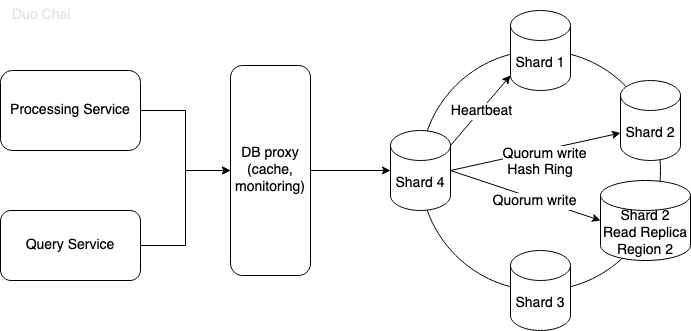

The diagram above was exported from draw.io. Its source (the exported page's mxGraphModel, read from the mxfile embedded in the PNG):
<mxGraphModel dx="1951" dy="795" grid="1" gridSize="10" guides="1" tooltips="1" connect="1" arrows="1" fold="1" page="1" pageScale="1" pageWidth="850" pageHeight="1100" math="0" shadow="0">
  <root>
    <mxCell id="0" />
    <mxCell id="1" parent="0" />
    <mxCell id="PuM4tIWGYPKA0x51wzLs-7" value="Hash Ring" style="ellipse;whiteSpace=wrap;html=1;aspect=fixed;" parent="1" vertex="1">
      <mxGeometry x="260" y="340" width="240" height="240" as="geometry" />
    </mxCell>
    <mxCell id="PuM4tIWGYPKA0x51wzLs-1" value="Shard 1" style="shape=cylinder3;whiteSpace=wrap;html=1;boundedLbl=1;backgroundOutline=1;size=15;" parent="1" vertex="1">
      <mxGeometry x="350" y="300" width="60" height="80" as="geometry" />
    </mxCell>
    <mxCell id="PuM4tIWGYPKA0x51wzLs-2" value="Shard 2" style="shape=cylinder3;whiteSpace=wrap;html=1;boundedLbl=1;backgroundOutline=1;size=15;" parent="1" vertex="1">
      <mxGeometry x="460" y="370" width="60" height="80" as="geometry" />
    </mxCell>
    <mxCell id="PuM4tIWGYPKA0x51wzLs-3" value="Shard 3" style="shape=cylinder3;whiteSpace=wrap;html=1;boundedLbl=1;backgroundOutline=1;size=15;" parent="1" vertex="1">
      <mxGeometry x="350" y="540" width="60" height="80" as="geometry" />
    </mxCell>
    <mxCell id="PuM4tIWGYPKA0x51wzLs-4" value="Shard 4" style="shape=cylinder3;whiteSpace=wrap;html=1;boundedLbl=1;backgroundOutline=1;size=15;" parent="1" vertex="1">
      <mxGeometry x="230" y="420" width="60" height="80" as="geometry" />
    </mxCell>
    <mxCell id="PuM4tIWGYPKA0x51wzLs-15" style="edgeStyle=orthogonalEdgeStyle;rounded=0;orthogonalLoop=1;jettySize=auto;html=1;entryX=0;entryY=0.5;entryDx=0;entryDy=0;" parent="1" source="PuM4tIWGYPKA0x51wzLs-8" target="PuM4tIWGYPKA0x51wzLs-13" edge="1">
      <mxGeometry relative="1" as="geometry" />
    </mxCell>
    <mxCell id="PuM4tIWGYPKA0x51wzLs-8" value="Processing Service" style="rounded=1;whiteSpace=wrap;html=1;" parent="1" vertex="1">
      <mxGeometry x="-160" y="360" width="140" height="80" as="geometry" />
    </mxCell>
    <mxCell id="PuM4tIWGYPKA0x51wzLs-16" style="edgeStyle=orthogonalEdgeStyle;rounded=0;orthogonalLoop=1;jettySize=auto;html=1;entryX=0;entryY=0.5;entryDx=0;entryDy=0;" parent="1" source="PuM4tIWGYPKA0x51wzLs-9" target="PuM4tIWGYPKA0x51wzLs-13" edge="1">
      <mxGeometry relative="1" as="geometry" />
    </mxCell>
    <mxCell id="PuM4tIWGYPKA0x51wzLs-9" value="Query Service" style="rounded=1;whiteSpace=wrap;html=1;" parent="1" vertex="1">
      <mxGeometry x="-160" y="500" width="140" height="70" as="geometry" />
    </mxCell>
    <mxCell id="PuM4tIWGYPKA0x51wzLs-10" value="&lt;div&gt;Shard 2&lt;/div&gt;&lt;div&gt;Read Replica&lt;/div&gt;&lt;div&gt;Region 2&lt;br&gt;&lt;/div&gt;" style="shape=cylinder3;whiteSpace=wrap;html=1;boundedLbl=1;backgroundOutline=1;size=15;" parent="1" vertex="1">
      <mxGeometry x="440" y="470" width="90" height="80" as="geometry" />
    </mxCell>
    <mxCell id="PuM4tIWGYPKA0x51wzLs-12" value="" style="endArrow=classic;html=1;rounded=0;exitX=1;exitY=0;exitDx=0;exitDy=15;exitPerimeter=0;entryX=0;entryY=1;entryDx=0;entryDy=-15;entryPerimeter=0;" parent="1" source="PuM4tIWGYPKA0x51wzLs-4" target="PuM4tIWGYPKA0x51wzLs-1" edge="1">
      <mxGeometry width="50" height="50" relative="1" as="geometry">
        <mxPoint x="260" y="540" as="sourcePoint" />
        <mxPoint x="310" y="490" as="targetPoint" />
      </mxGeometry>
    </mxCell>
    <mxCell id="PuM4tIWGYPKA0x51wzLs-19" value="Heartbeat" style="edgeLabel;html=1;align=center;verticalAlign=middle;resizable=0;points=[];" parent="PuM4tIWGYPKA0x51wzLs-12" vertex="1" connectable="0">
      <mxGeometry x="-0.3718" y="-2" relative="1" as="geometry">
        <mxPoint x="10" y="-14" as="offset" />
      </mxGeometry>
    </mxCell>
    <mxCell id="PuM4tIWGYPKA0x51wzLs-13" value="&lt;div&gt;DB proxy&lt;/div&gt;&lt;div&gt;(cache, monitoring)&lt;br&gt;&lt;/div&gt;" style="rounded=1;whiteSpace=wrap;html=1;" parent="1" vertex="1">
      <mxGeometry x="70" y="355" width="80" height="210" as="geometry" />
    </mxCell>
    <mxCell id="PuM4tIWGYPKA0x51wzLs-14" style="edgeStyle=orthogonalEdgeStyle;rounded=0;orthogonalLoop=1;jettySize=auto;html=1;entryX=0;entryY=0.5;entryDx=0;entryDy=0;entryPerimeter=0;" parent="1" source="PuM4tIWGYPKA0x51wzLs-13" target="PuM4tIWGYPKA0x51wzLs-4" edge="1">
      <mxGeometry relative="1" as="geometry" />
    </mxCell>
    <mxCell id="PuM4tIWGYPKA0x51wzLs-17" value="" style="endArrow=classic;html=1;rounded=0;exitX=1;exitY=0.5;exitDx=0;exitDy=0;exitPerimeter=0;entryX=0;entryY=0;entryDx=0;entryDy=52.5;entryPerimeter=0;" parent="1" source="PuM4tIWGYPKA0x51wzLs-4" target="PuM4tIWGYPKA0x51wzLs-2" edge="1">
      <mxGeometry width="50" height="50" relative="1" as="geometry">
        <mxPoint x="300" y="445" as="sourcePoint" />
        <mxPoint x="360" y="375" as="targetPoint" />
      </mxGeometry>
    </mxCell>
    <mxCell id="PuM4tIWGYPKA0x51wzLs-20" value="Quorum write" style="edgeLabel;html=1;align=center;verticalAlign=middle;resizable=0;points=[];" parent="PuM4tIWGYPKA0x51wzLs-17" vertex="1" connectable="0">
      <mxGeometry x="0.0829" y="-4" relative="1" as="geometry">
        <mxPoint x="1" as="offset" />
      </mxGeometry>
    </mxCell>
    <mxCell id="PuM4tIWGYPKA0x51wzLs-18" value="" style="endArrow=classic;html=1;rounded=0;exitX=1;exitY=0.5;exitDx=0;exitDy=0;exitPerimeter=0;entryX=0;entryY=0.5;entryDx=0;entryDy=0;entryPerimeter=0;" parent="1" source="PuM4tIWGYPKA0x51wzLs-4" target="PuM4tIWGYPKA0x51wzLs-10" edge="1">
      <mxGeometry width="50" height="50" relative="1" as="geometry">
        <mxPoint x="300" y="470" as="sourcePoint" />
        <mxPoint x="470" y="433" as="targetPoint" />
      </mxGeometry>
    </mxCell>
    <mxCell id="PuM4tIWGYPKA0x51wzLs-21" value="Quorum write" style="edgeLabel;html=1;align=center;verticalAlign=middle;resizable=0;points=[];" parent="PuM4tIWGYPKA0x51wzLs-18" vertex="1" connectable="0">
      <mxGeometry x="0.128" y="-2" relative="1" as="geometry">
        <mxPoint as="offset" />
      </mxGeometry>
    </mxCell>
    <mxCell id="CeFHSd3Xv1sLLjm799nS-1" value="Duo Chai" style="text;whiteSpace=wrap;html=1;fontColor=#E6E6E6;" vertex="1" parent="1">
      <mxGeometry x="-150" y="290" width="100" height="40" as="geometry" />
    </mxCell>
  </root>
</mxGraphModel>